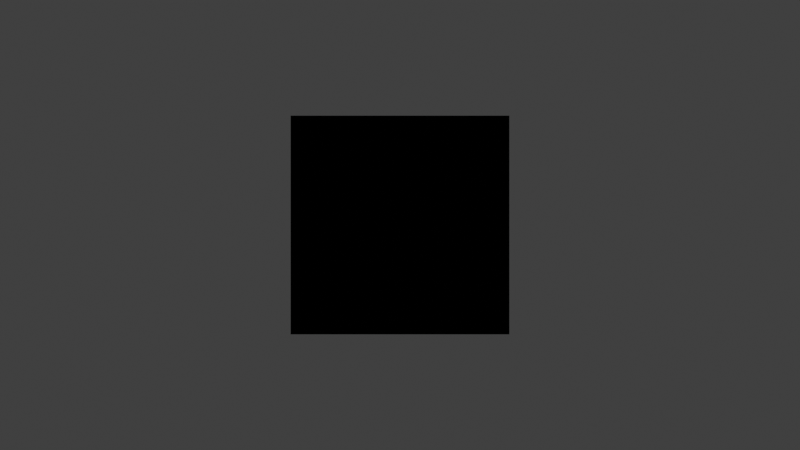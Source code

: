 # Source: polygon_pack.blend  (saved by Blender 4.4.30; exported with 4.5.12 LTS)
import bpy
from mathutils import Matrix  # noqa: F401  (used for matrix-valued properties, if any)

bpy.ops.wm.read_factory_settings(use_empty=True)
scene = bpy.context.scene
scene.name = 'Scene'

# ---- collections
col_init = bpy.data.collections.new('_init_'); scene.collection.children.link(col_init)

# ---- materials (node trees are filled in below, after node groups)
mat_flat = bpy.data.materials.new('Flat')
mat_flat.use_transparent_shadow = False
mat_flat__shaded = bpy.data.materials.new('Flat (Shaded)')
mat_gradient = bpy.data.materials.new('Gradient')
mat_gradient.use_transparent_shadow = False
mat_transparent = bpy.data.materials.new('Transparent')
mat_transparent.surface_render_method = 'BLENDED'
mat_transparent.blend_method = 'BLEND'
mat_transparent.use_transparent_shadow = False
mat_black = bpy.data.materials.new('Black')
mat_white = bpy.data.materials.new('White')
mat_black__gp = bpy.data.materials.new('Black (GP)')

# ---- node groups
ng_creasepencil = bpy.data.node_groups.new('CreasePencil', 'GeometryNodeTree')
_s = ng_creasepencil.interface.new_socket(name='Geometry', in_out='OUTPUT', socket_type='NodeSocketGeometry')
_s = ng_creasepencil.interface.new_socket(name='Geometry', in_out='INPUT', socket_type='NodeSocketGeometry')
_s = ng_creasepencil.interface.new_socket(name='Mode', in_out='INPUT', socket_type='NodeSocketMenu')
_s.default_value = 'Color'
_s = ng_creasepencil.interface.new_socket(name='Line Material (GP)', in_out='INPUT', socket_type='NodeSocketMaterial')
_s.description = 'GreasePencil'
_s = ng_creasepencil.interface.new_socket(name='Lineart Only', in_out='INPUT', socket_type='NodeSocketBool')
_s = ng_creasepencil.interface.new_socket(name='Except:', in_out='INPUT', socket_type='NodeSocketBool')
_s.hide_value = True
_s = ng_creasepencil.interface.new_socket(name='Padding', in_out='INPUT', socket_type='NodeSocketBool')
_s.force_non_field = True
_s = ng_creasepencil.interface.new_socket(name='Vertex Group', in_out='INPUT', socket_type='NodeSocketBool')
_s = ng_creasepencil.interface.new_socket(name='Padding Color', in_out='INPUT', socket_type='NodeSocketColor')
_s.default_value = (0.5, 0.5, 0.5, 1.0)
_s.force_non_field = True
_s = ng_creasepencil.interface.new_socket(name='Outline Everything', in_out='INPUT', socket_type='NodeSocketBool')
_s.hide_value = True
_s.force_non_field = True
_s = ng_creasepencil.interface.new_socket(name='Outline Radius', in_out='INPUT', socket_type='NodeSocketFloat')
_s.subtype = 'DISTANCE'
_s.min_value = 0.0
_s.force_non_field = True
_s = ng_creasepencil.interface.new_socket(name='Outline Material', in_out='INPUT', socket_type='NodeSocketMaterial')
_s.description = 'Sketching mode'
ng_creasepencil.interface.new_panel('Custom Attribute')
_s = ng_creasepencil.interface.new_socket(name='Mark [edge | bool]', in_out='INPUT', socket_type='NodeSocketString')
_s = ng_creasepencil.interface.new_socket(name='Radius [vert | float]', in_out='INPUT', socket_type='NodeSocketString')
ng_creasepencil.is_modifier = True
_N = ng_creasepencil.nodes; _L = ng_creasepencil.links
n0 = _N.new('NodeGroupInput'); n0.name = 'Group Input'; n0.location = (-2241, 113)
n1 = _N.new('NodeGroupOutput'); n1.name = 'Group Output'; n1.location = (4330, 138)
n2 = _N.new('GeometryNodeInputNamedAttribute'); n2.name = 'Named Attribute'; n2.location = (-636, 339)
n3 = _N.new('GeometryNodeInputNamedAttribute'); n3.name = 'Named Attribute.001'; n3.location = (-638, 471)
n4 = _N.new('GeometryNodeMeshToCurve'); n4.name = 'Mesh to Curve'; n4.location = (190, 320)
n5 = _N.new('FunctionNodeCompare'); n5.name = 'Compare'; n5.location = (-67, 437)
n6 = _N.new('GeometryNodeCurvesToGreasePencil'); n6.name = 'Curves to Grease Pencil'; n6.location = (655, 350)
n6.inputs[2].default_value = False
n7 = _N.new('GeometryNodeSetCurveRadius'); n7.name = 'Set Curve Radius'; n7.location = (415, 339)
n8 = _N.new('GeometryNodeSwitch'); n8.name = 'Switch'; n8.location = (1098, 304)
n8.inputs[0].default_value = True
n9 = _N.new('GeometryNodeSwitch'); n9.name = 'Switch.001'; n9.location = (1362, 128)
n10 = _N.new('GeometryNodeSetMaterial'); n10.name = 'Set Material.001'; n10.location = (905, 263)
n11 = _N.new('NodeReroute'); n11.name = 'Reroute'; n11.location = (-240, 261)
n11.width = 10
n11.socket_idname = 'NodeSocketFloat'
n12 = _N.new('GeometryNodeSwitch'); n12.name = 'Switch.002'; n12.location = (-889, 535)
n12.width = 177
n12.input_type = 'STRING'
n12.inputs[1].default_value = 'crease_edge'
n13 = _N.new('GeometryNodeSwitch'); n13.name = 'Switch.003'; n13.location = (-893, 366)
n13.width = 177
n13.input_type = 'STRING'
n13.inputs[1].default_value = 'crease_vert'
n14 = _N.new('FunctionNodeCompare'); n14.name = 'Compare.002'; n14.location = (-1182, 508)
n14.operation = 'NOT_EQUAL'
n14.data_type = 'STRING'
n15 = _N.new('FunctionNodeCompare'); n15.name = 'Compare.003'; n15.location = (-1379, 503)
n15.operation = 'NOT_EQUAL'
n15.data_type = 'STRING'
n16 = _N.new('GeometryNodeJoinGeometry'); n16.name = 'Join Geometry.002'; n16.location = (3365, 299)
n17 = _N.new('GeometryNodeMeshToCurve'); n17.name = 'Mesh to Curve.001'; n17.location = (2151, -12)
n18 = _N.new('NodeGroupInput'); n18.name = 'Group Input.001'; n18.location = (1497, -35)
n19 = _N.new('GeometryNodeCurvesToGreasePencil'); n19.name = 'Curves to Grease Pencil.001'; n19.location = (2527, 1)
n19.inputs[2].default_value = False
n20 = _N.new('GeometryNodeSetCurveRadius'); n20.name = 'Set Curve Radius.001'; n20.location = (2331, 3)
n21 = _N.new('GeometryNodeInputMeshVertexNeighbors'); n21.name = 'Vertex Neighbors'; n21.location = (1737, -306)
n22 = _N.new('FunctionNodeCompare'); n22.name = 'Compare.004'; n22.location = (1948, -225)
n22.operation = 'EQUAL'
n22.data_type = 'INT'
n22.inputs[3].default_value = 1
n23 = _N.new('FunctionNodeBooleanMath'); n23.name = 'Boolean Math'; n23.location = (2189, -355)
n24 = _N.new('GeometryNodeInputMeshEdgeNeighbors'); n24.name = 'Edge Neighbors'; n24.location = (1743, -235)
n25 = _N.new('GeometryNodeSetMaterial'); n25.name = 'Set Material'; n25.location = (2741, 19)
n26 = _N.new('ShaderNodeMath'); n26.name = 'Math'; n26.location = (2497, -203)
n26.operation = 'DIVIDE'
n26.inputs[1].default_value = 100.0
n27 = _N.new('NodeReroute'); n27.name = 'Reroute.001'; n27.location = (-320, 146)
n27.width = 10
n27.socket_idname = 'NodeSocketGeometry'
n28 = _N.new('GeometryNodeStoreNamedAttribute'); n28.name = 'Store Named Attribute'; n28.location = (-1210, -235)
n28.domain = 'EDGE'
n28.inputs[2].default_value = 'crease_edge'
n28.inputs[3].default_value = 1.0
n29 = _N.new('GeometryNodeStoreNamedAttribute'); n29.name = 'Store Named Attribute.001'; n29.location = (-956, -152)
n29.data_type = 'BYTE_COLOR'
n29.domain = 'CORNER'
n29.inputs[2].default_value = 'corner_color'
n29.inputs[3].default_value = (0.0, 0.0, 0.0, 1.0)
n30 = _N.new('GeometryNodeMenuSwitch'); n30.name = 'Menu Switch'; n30.location = (-596, -95)
n30.enum_items.clear()
_it = n30.enum_items.new('Color')
_it = n30.enum_items.new('Sketch')
_it = n30.enum_items.new('Fill')
_it = n30.enum_items.new('Trace')
n31 = _N.new('GeometryNodeStoreNamedAttribute'); n31.name = 'Store Named Attribute.002'; n31.location = (-952, -354)
n31.data_type = 'BYTE_COLOR'
n31.domain = 'CORNER'
n31.inputs[2].default_value = 'corner_color'
n31.inputs[3].default_value = (1.0, 1.0, 1.0, 1.0)
n32 = _N.new('GeometryNodeStoreNamedAttribute'); n32.name = 'Store Named Attribute.003'; n32.location = (-769, -390)
n32.data_type = 'BYTE_COLOR'
n32.domain = 'CORNER'
n32.inputs[2].default_value = 'corner_color'
n32.inputs[3].default_value = (0.0, 0.0, 0.0, 1.0)
n33 = _N.new('GeometryNodeDeleteGeometry'); n33.name = 'Delete Geometry'; n33.location = (697, -133)
n33.domain = 'FACE'
n34 = _N.new('FunctionNodeBooleanMath'); n34.name = 'Boolean Math.001'; n34.location = (463, -250)
n34.operation = 'NOT'
n35 = _N.new('GeometryNodeStoreNamedAttribute'); n35.name = 'Store Named Attribute.004'; n35.location = (888, -106)
n35.data_type = 'BYTE_COLOR'
n35.domain = 'CORNER'
n35.inputs[2].default_value = 'corner_color'
n35.inputs[3].default_value = (0.0, 0.0, 0.0, 1.0)
n36 = _N.new('GeometryNodeConvexHull'); n36.name = 'Convex Hull'; n36.location = (3216, -83)
n37 = _N.new('GeometryNodeDuplicateElements'); n37.name = 'Duplicate Elements'; n37.location = (3014, -119)
n38 = _N.new('GeometryNodeJoinGeometry'); n38.name = 'Join Geometry.003'; n38.location = (3883, -17)
n39 = _N.new('GeometryNodeStoreNamedAttribute'); n39.name = 'Store Named Attribute.005'; n39.location = (3443, 12)
n39.data_type = 'BYTE_COLOR'
n39.domain = 'CORNER'
n39.inputs[2].default_value = 'corner_color'
n40 = _N.new('NodeReroute'); n40.name = 'Reroute.002'; n40.location = (-1804, 95)
n40.width = 10
n40.socket_idname = 'NodeSocketGeometry'
n41 = _N.new('GeometryNodeSwitch'); n41.name = 'Switch.004'; n41.location = (4150, 172)
n42 = _N.new('FunctionNodeBooleanMath'); n42.name = 'Boolean Math.002'; n42.location = (3952, 261)
n43 = _N.new('FunctionNodeBooleanMath'); n43.name = 'Boolean Math.003'; n43.location = (3756, 329)
n43.operation = 'NOT'
_L.new(n3.outputs[0], n5.inputs[0])
_L.new(n4.outputs[0], n7.inputs[0])
_L.new(n10.outputs[0], n8.inputs[2])
_L.new(n27.outputs[0], n9.inputs[1])
_L.new(n0.outputs[3], n9.inputs[0])
_L.new(n6.outputs[0], n10.inputs[0])
_L.new(n0.outputs[2], n10.inputs[2])
_L.new(n2.outputs[0], n11.inputs[0])
_L.new(n11.outputs[0], n7.inputs[2])
_L.new(n5.outputs[0], n4.inputs[1])
_L.new(n27.outputs[0], n4.inputs[0])
_L.new(n7.outputs[0], n6.inputs[0])
_L.new(n13.outputs[0], n2.inputs[0])
_L.new(n0.outputs[12], n13.inputs[2])
_L.new(n0.outputs[11], n12.inputs[2])
_L.new(n12.outputs[0], n3.inputs[0])
_L.new(n0.outputs[11], n14.inputs[8])
_L.new(n0.outputs[12], n15.inputs[8])
_L.new(n14.outputs[0], n12.inputs[0])
_L.new(n15.outputs[0], n13.inputs[0])
_L.new(n18.outputs[0], n17.inputs[0])
_L.new(n20.outputs[0], n19.inputs[0])
_L.new(n17.outputs[0], n20.inputs[0])
_L.new(n25.outputs[0], n16.inputs[0])
_L.new(n18.outputs[8], n23.inputs[0])
_L.new(n22.outputs[0], n23.inputs[1])
_L.new(n23.outputs[0], n17.inputs[1])
_L.new(n24.outputs[0], n22.inputs[2])
_L.new(n19.outputs[0], n25.inputs[0])
_L.new(n18.outputs[10], n25.inputs[2])
_L.new(n18.outputs[9], n26.inputs[0])
_L.new(n26.outputs[0], n20.inputs[2])
_L.new(n40.outputs[0], n28.inputs[0])
_L.new(n28.outputs[0], n29.inputs[0])
_L.new(n29.outputs[0], n30.inputs[2])
_L.new(n30.outputs[0], n27.inputs[0])
_L.new(n0.outputs[1], n30.inputs[0])
_L.new(n31.outputs[0], n30.inputs[3])
_L.new(n40.outputs[0], n31.inputs[0])
_L.new(n40.outputs[0], n30.inputs[1])
_L.new(n32.outputs[0], n30.inputs[4])
_L.new(n40.outputs[0], n32.inputs[0])
_L.new(n40.outputs[0], n33.inputs[0])
_L.new(n35.outputs[0], n9.inputs[2])
_L.new(n34.outputs[0], n33.inputs[1])
_L.new(n0.outputs[4], n34.inputs[0])
_L.new(n33.outputs[0], n35.inputs[0])
_L.new(n9.outputs[0], n16.inputs[0])
_L.new(n8.outputs[0], n16.inputs[0])
_L.new(n37.outputs[0], n36.inputs[0])
_L.new(n18.outputs[6], n37.inputs[1])
_L.new(n18.outputs[0], n37.inputs[0])
_L.new(n16.outputs[0], n38.inputs[0])
_L.new(n39.outputs[0], n38.inputs[0])
_L.new(n41.outputs[0], n1.inputs[0])
_L.new(n36.outputs[0], n39.inputs[0])
_L.new(n18.outputs[7], n39.inputs[3])
_L.new(n0.outputs[0], n40.inputs[0])
_L.new(n16.outputs[0], n41.inputs[1])
_L.new(n38.outputs[0], n41.inputs[2])
_L.new(n18.outputs[5], n42.inputs[1])
_L.new(n42.outputs[0], n41.inputs[0])
_L.new(n18.outputs[3], n43.inputs[0])
_L.new(n43.outputs[0], n42.inputs[0])
n1.is_active_output = True

# ---- material node trees
mat_flat.use_nodes = True; mat_flat.node_tree.nodes.clear()
_N = mat_flat.node_tree.nodes; _L = mat_flat.node_tree.links
n0 = _N.new('ShaderNodeOutputMaterial'); n0.name = 'Material Output'; n0.location = (321, 304)
n1 = _N.new('ShaderNodeAttribute'); n1.name = 'Attribute'; n1.location = (-369, 310)
n1.attribute_name = 'corner_color'
_L.new(n1.outputs[0], n0.inputs[0])
n0.is_active_output = True
mat_flat__shaded.use_nodes = True; mat_flat__shaded.node_tree.nodes.clear()
_N = mat_flat__shaded.node_tree.nodes; _L = mat_flat__shaded.node_tree.links
n0 = _N.new('ShaderNodeOutputMaterial'); n0.name = 'Material Output'; n0.location = (300, 300)
n1 = _N.new('ShaderNodeAttribute'); n1.name = 'Attribute'; n1.location = (-347, 296)
n1.attribute_name = 'corner_color'
n2 = _N.new('ShaderNodeMix'); n2.name = 'Mix'; n2.location = (17, 401)
n2.data_type = 'RGBA'
n2.blend_type = 'MULTIPLY'
n2.inputs[0].default_value = 1.0
n3 = _N.new('ShaderNodeBsdfDiffuse'); n3.name = 'Diffuse BSDF'; n3.location = (-734, 364)
n4 = _N.new('ShaderNodeValToRGB'); n4.name = 'Color Ramp'; n4.location = (-407, 525)
n4.color_ramp.interpolation = 'CONSTANT'
while len(n4.color_ramp.elements) > 1: n4.color_ramp.elements.remove(n4.color_ramp.elements[-1])
n4.color_ramp.elements[0].position = 0.0; n4.color_ramp.elements[0].color = (0.0, 0.0, 0.0, 1.0)
_e = n4.color_ramp.elements.new(0.2273); _e.color = (1.0, 1.0, 1.0, 1.0)
n5 = _N.new('ShaderNodeShaderToRGB'); n5.name = 'Shader to RGB'; n5.location = (-569, 340)
_L.new(n3.outputs[0], n5.inputs[0])
_L.new(n5.outputs[0], n4.inputs[0])
_L.new(n1.outputs[0], n2.inputs[6])
_L.new(n4.outputs[0], n2.inputs[7])
_L.new(n2.outputs[2], n0.inputs[0])
n0.is_active_output = True
mat_gradient.use_nodes = True; mat_gradient.node_tree.nodes.clear()
_N = mat_gradient.node_tree.nodes; _L = mat_gradient.node_tree.links
n0 = _N.new('ShaderNodeOutputMaterial'); n0.name = 'Material Output'; n0.location = (525, 331)
n1 = _N.new('ShaderNodeUVMap'); n1.name = 'UV Map'; n1.location = (-788, 194)
n1.uv_map = 'Color'
n2 = _N.new('ShaderNodeUVMap'); n2.name = 'UV Map.001'; n2.location = (-779, -24)
n2.uv_map = 'Value'
n3 = _N.new('ShaderNodeSeparateColor'); n3.name = 'Separate Color'; n3.location = (-197, 362)
n4 = _N.new('ShaderNodeSeparateColor'); n4.name = 'Separate Color.001'; n4.location = (-214, 198)
n5 = _N.new('ShaderNodeCombineColor'); n5.name = 'Combine Color'; n5.location = (0, 353)
n6 = _N.new('ShaderNodeTexImage'); n6.name = 'Image Texture.002'; n6.location = (-530, 415)
n7 = _N.new('ShaderNodeTexImage'); n7.name = 'Image Texture.003'; n7.location = (-539, 126)
n8 = _N.new('ShaderNodeShaderToRGB'); n8.name = 'Shader to RGB'; n8.location = (38, 545)
n9 = _N.new('ShaderNodeBsdfDiffuse'); n9.name = 'Diffuse BSDF'; n9.location = (-159, 529)
n10 = _N.new('ShaderNodeMix'); n10.name = 'Mix'; n10.location = (309, 438)
n10.data_type = 'RGBA'
n10.blend_type = 'MULTIPLY'
n10.inputs[0].default_value = 1.0
_L.new(n4.outputs[2], n5.inputs[2])
_L.new(n3.outputs[0], n5.inputs[0])
_L.new(n3.outputs[1], n5.inputs[1])
_L.new(n1.outputs[0], n6.inputs[0])
_L.new(n6.outputs[0], n3.inputs[0])
_L.new(n2.outputs[0], n7.inputs[0])
_L.new(n7.outputs[0], n4.inputs[0])
_L.new(n9.outputs[0], n8.inputs[0])
_L.new(n5.outputs[0], n10.inputs[6])
_L.new(n8.outputs[0], n10.inputs[7])
_L.new(n10.outputs[2], n0.inputs[0])
n0.is_active_output = True
mat_transparent.use_nodes = True; mat_transparent.node_tree.nodes.clear()
_N = mat_transparent.node_tree.nodes; _L = mat_transparent.node_tree.links
n0 = _N.new('ShaderNodeOutputMaterial'); n0.name = 'Material Output'; n0.location = (401, 304)
n1 = _N.new('ShaderNodeUVMap'); n1.name = 'UV Map'; n1.location = (-788, 194)
n1.uv_map = 'Color'
n2 = _N.new('ShaderNodeUVMap'); n2.name = 'UV Map.001'; n2.location = (-779, -24)
n2.uv_map = 'Value'
n3 = _N.new('ShaderNodeSeparateColor'); n3.name = 'Separate Color'; n3.location = (-197, 362)
n4 = _N.new('ShaderNodeSeparateColor'); n4.name = 'Separate Color.001'; n4.location = (-214, 198)
n5 = _N.new('ShaderNodeCombineColor'); n5.name = 'Combine Color'; n5.location = (0, 353)
n6 = _N.new('ShaderNodeTexImage'); n6.name = 'Image Texture.002'; n6.location = (-530, 415)
n7 = _N.new('ShaderNodeTexImage'); n7.name = 'Image Texture.003'; n7.location = (-539, 126)
n8 = _N.new('ShaderNodeBsdfTransparent'); n8.name = 'Transparent BSDF'; n8.location = (-1, 440)
n9 = _N.new('ShaderNodeMixShader'); n9.name = 'Mix Shader'; n9.location = (224, 324)
n9.inputs[0].default_value = 0.8
_L.new(n4.outputs[2], n5.inputs[2])
_L.new(n3.outputs[0], n5.inputs[0])
_L.new(n3.outputs[1], n5.inputs[1])
_L.new(n1.outputs[0], n6.inputs[0])
_L.new(n6.outputs[0], n3.inputs[0])
_L.new(n2.outputs[0], n7.inputs[0])
_L.new(n7.outputs[0], n4.inputs[0])
_L.new(n5.outputs[0], n9.inputs[1])
_L.new(n8.outputs[0], n9.inputs[2])
_L.new(n9.outputs[0], n0.inputs[0])
n0.is_active_output = True
mat_black.use_nodes = True; mat_black.node_tree.nodes.clear()
_N = mat_black.node_tree.nodes; _L = mat_black.node_tree.links
n0 = _N.new('ShaderNodeOutputMaterial'); n0.name = 'Material Output'; n0.location = (300, 300)
n1 = _N.new('ShaderNodeEmission'); n1.name = 'Emission'; n1.location = (10, 300)
n1.inputs[0].default_value = (0.0, 0.0, 0.0, 1.0)
_L.new(n1.outputs[0], n0.inputs[0])
n0.is_active_output = True
mat_white.use_nodes = True; mat_white.node_tree.nodes.clear()
_N = mat_white.node_tree.nodes; _L = mat_white.node_tree.links
n0 = _N.new('ShaderNodeOutputMaterial'); n0.name = 'Material Output'; n0.location = (300, 300)
n1 = _N.new('ShaderNodeEmission'); n1.name = 'Emission'; n1.location = (10, 300)
_L.new(n1.outputs[0], n0.inputs[0])
n0.is_active_output = True

# ---- world
world_world = bpy.data.worlds.new('World'); scene.world = world_world
world_world.use_nodes = True; world_world.node_tree.nodes.clear()
_N = world_world.node_tree.nodes; _L = world_world.node_tree.links
n0 = _N.new('ShaderNodeOutputWorld'); n0.name = 'World Output'; n0.location = (300, 300)
n1 = _N.new('ShaderNodeBackground'); n1.name = 'Background'; n1.location = (10, 300)
n1.inputs[0].default_value = (0.05088, 0.05088, 0.05088, 1.0)
_L.new(n1.outputs[0], n0.inputs[0])
n0.is_active_output = True
world_world.color = (0.05088, 0.05088, 0.05088)
world_world.use_sun_shadow = False
world_world.sun_shadow_jitter_overblur = 0.0

# ---- cameras
cam_camera = bpy.data.cameras.new('Camera')
cam_camera.type = 'ORTHO'
cam_camera.clip_end = 100.0
cam_camera.ortho_scale = 7.314
cam_camera.show_passepartout = False
cam_camera_001 = bpy.data.cameras.new('Camera.001')
cam_camera_001.type = 'ORTHO'

# ---- lights
light_point = bpy.data.lights.new('Point', 'POINT')
light_point.use_shadow = False
light_point.energy = 76.0
light_point.shadow_soft_size = 1.168

# ---- meshes
me_polygon = bpy.data.meshes.new('Polygon')
me_polygon.from_pydata([(-1.0, -1.0, -1.192e-07), (-1.0, 1.0, 1.192e-07), (1.0, 1.0, 1.192e-07), (1.0, -1.0, -1.192e-07)], [], [(0, 3, 1), (1, 3, 2)])
_ca = me_polygon.color_attributes.new('corner_color', 'BYTE_COLOR', 'CORNER')
_ca.data.foreach_set('color', [0.0, 0.0, 0.0, 1.0, 0.0, 0.0, 0.0, 1.0, 0.0, 0.0, 0.0, 1.0, 0.0999, 0.0999, 0.0999, 1.0, 0.0999, 0.0999, 0.0999, 1.0, 0.0999, 0.0999, 0.0999, 1.0])
me_polygon.materials.append(mat_flat)
me_polygon.materials.append(mat_flat__shaded)
me_polygon.materials.append(mat_gradient)
me_polygon.materials.append(mat_transparent)
me_polygon.materials.append(mat_black)
me_polygon.materials.append(mat_white)
me_polygon.update()

# ---- objects
ob_polygon = bpy.data.objects.new('Polygon', me_polygon)
ob_mirror_camera = bpy.data.objects.new('Mirror Camera', cam_camera)
ob_point = bpy.data.objects.new('Point', light_point)
ob_camera = bpy.data.objects.new('Camera', cam_camera_001)
ob_gpencil = bpy.data.objects.new('GPencil', None)

# ---- transforms, parenting, visibility, modifiers, constraints
ob_polygon.location = (0.0, 0.0, 0.0)
_m = ob_polygon.modifiers.new('CreasePencil', 'NODES')
_m.node_group = ng_creasepencil
_gi = [s.identifier for s in ng_creasepencil.interface.items_tree if s.item_type == 'SOCKET' and s.in_out == 'INPUT']
_m[_gi[1]] = 3  # Mode
_m[_gi[2]] = mat_black__gp  # Line Material (GP)
_m[_gi[4] + '_use_attribute'] = True; _m[_gi[4] + '_attribute_name'] = ''
_m[_gi[6] + '_use_attribute'] = True; _m[_gi[6] + '_attribute_name'] = ''
_m[_gi[10]] = None  # Outline Material
_m.show_group_selector = False
ob_mirror_camera.location = (0.0, 0.0, 10.51)
ob_mirror_camera.scale = (-0.01, 1.0, 1.0)
ob_mirror_camera.lock_rotations_4d = False
ob_mirror_camera.empty_display_type = 'ARROWS'
ob_mirror_camera.color = (0.0, 0.0, 0.0, 0.0)
ob_mirror_camera.display_type = 'WIRE'
ob_mirror_camera.lineart.crease_threshold = 0.0
ob_point.location = (-1.004, -0.4624, 0.9861)
ob_camera.location = (0.0, 0.0, 12.46)
ob_gpencil.location = (0.0, 0.0, 0.0)
ob_gpencil.empty_image_offset = (0.0, 0.0)
ob_gpencil.use_grease_pencil_lights = True

# ---- collection membership
scene.collection.objects.link(ob_polygon)
scene.collection.objects.link(ob_mirror_camera)
scene.collection.objects.link(ob_point)
scene.collection.objects.link(ob_camera)
col_init.objects.link(ob_gpencil)

# ---- scene / render settings (as saved in the file)
scene.camera = ob_mirror_camera
scene.frame_start = 1; scene.frame_end = 250; scene.frame_set(1)
scene.render.engine = 'BLENDER_EEVEE_NEXT'
scene.eevee.taa_samples = 1
scene.eevee.taa_render_samples = 5
scene.eevee.use_taa_reprojection = False
scene.eevee.use_shadows = False
scene.eevee.ray_tracing_options.trace_max_roughness = 0.0
scene.view_settings.view_transform = 'Standard'
bpy.context.view_layer.update()
